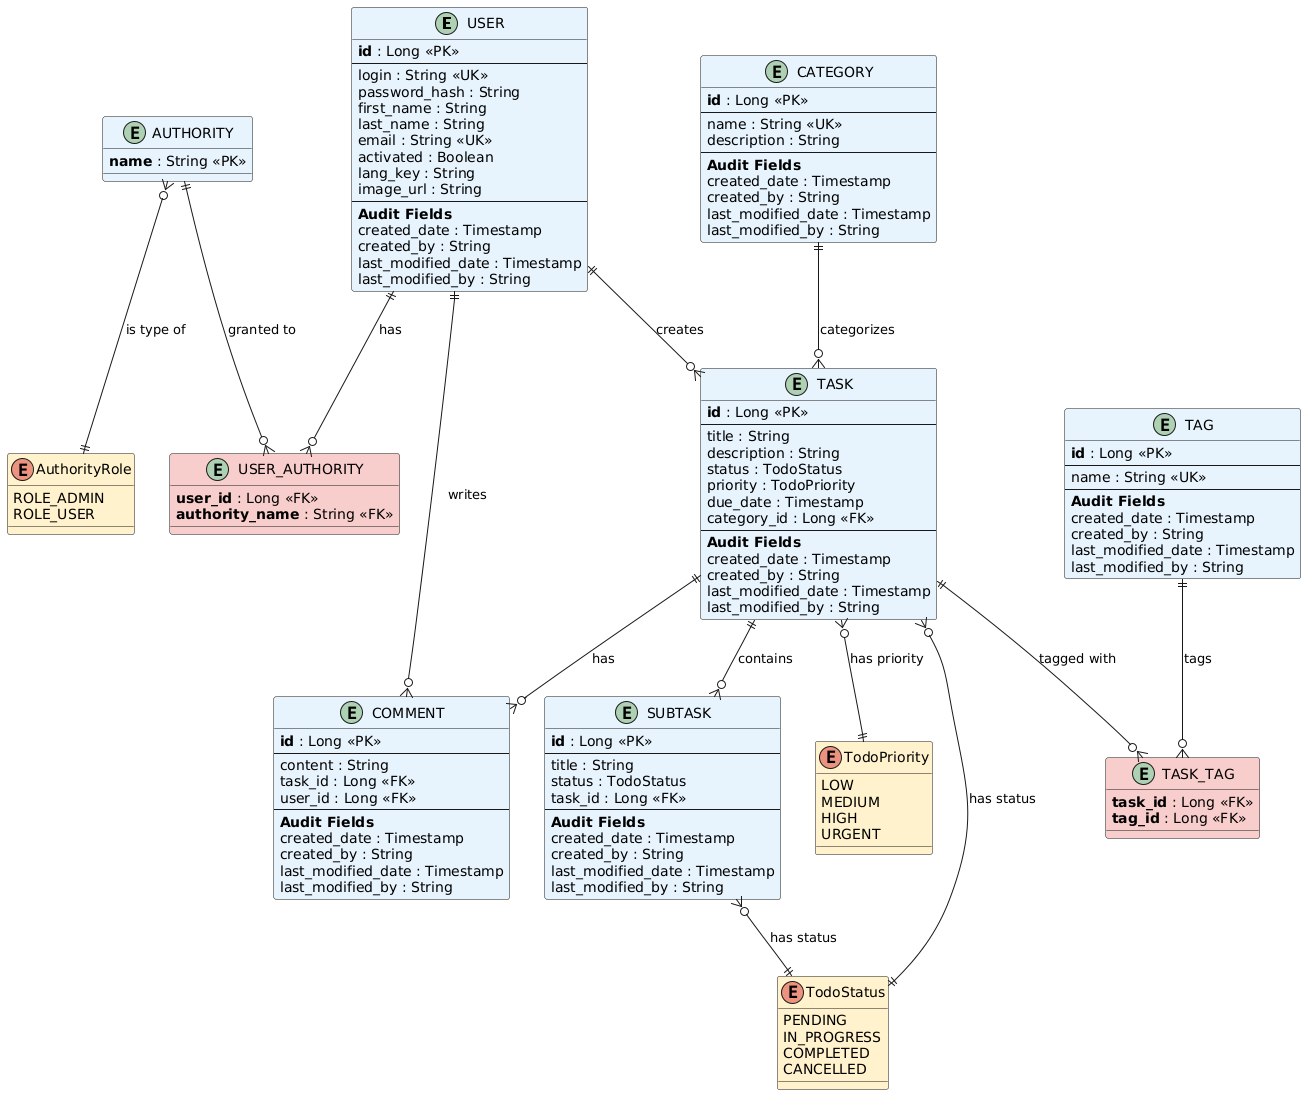

The diagram above was rendered by PlantUML. Its source (embedded in the PNG):
@startuml
!define ENTITY_COLOR #E8F4FD
!define ENUM_COLOR #FFF2CC
!define JUNCTION_COLOR #F8CECC

' User và Authority entities
entity "USER" as user ENTITY_COLOR {
  **id** : Long <<PK>>
  --
  login : String <<UK>>
  password_hash : String
  first_name : String
  last_name : String
  email : String <<UK>>
  activated : Boolean
  lang_key : String
  image_url : String
  --
  **Audit Fields**
  created_date : Timestamp
  created_by : String
  last_modified_date : Timestamp
  last_modified_by : String
}

entity "AUTHORITY" as authority ENTITY_COLOR {
  **name** : String <<PK>>
}

entity "USER_AUTHORITY" as user_authority JUNCTION_COLOR {
  **user_id** : Long <<FK>>
  **authority_name** : String <<FK>>
}

' Task và related entities
entity "TASK" as task ENTITY_COLOR {
  **id** : Long <<PK>>
  --
  title : String
  description : String
  status : TodoStatus
  priority : TodoPriority
  due_date : Timestamp
  category_id : Long <<FK>>
  --
  **Audit Fields**
  created_date : Timestamp
  created_by : String
  last_modified_date : Timestamp
  last_modified_by : String
}

entity "CATEGORY" as category ENTITY_COLOR {
  **id** : Long <<PK>>
  --
  name : String <<UK>>
  description : String
  --
  **Audit Fields**
  created_date : Timestamp
  created_by : String
  last_modified_date : Timestamp
  last_modified_by : String
}

entity "TAG" as tag ENTITY_COLOR {
  **id** : Long <<PK>>
  --
  name : String <<UK>>
  --
  **Audit Fields**
  created_date : Timestamp
  created_by : String
  last_modified_date : Timestamp
  last_modified_by : String
}

entity "TASK_TAG" as task_tag JUNCTION_COLOR {
  **task_id** : Long <<FK>>
  **tag_id** : Long <<FK>>
}

entity "SUBTASK" as subtask ENTITY_COLOR {
  **id** : Long <<PK>>
  --
  title : String
  status : TodoStatus
  task_id : Long <<FK>>
  --
  **Audit Fields**
  created_date : Timestamp
  created_by : String
  last_modified_date : Timestamp
  last_modified_by : String
}

entity "COMMENT" as comment ENTITY_COLOR {
  **id** : Long <<PK>>
  --
  content : String
  task_id : Long <<FK>>
  user_id : Long <<FK>>
  --
  **Audit Fields**
  created_date : Timestamp
  created_by : String
  last_modified_date : Timestamp
  last_modified_by : String
}

' Enums
enum TodoStatus ENUM_COLOR {
  PENDING
  IN_PROGRESS
  COMPLETED
  CANCELLED
}

enum TodoPriority ENUM_COLOR {
  LOW
  MEDIUM
  HIGH
  URGENT
}

enum AuthorityRole ENUM_COLOR {
  ROLE_ADMIN
  ROLE_USER
}

' Relationships
user ||--o{ user_authority : "has"
authority ||--o{ user_authority : "granted to"
user ||--o{ task : "creates"
user ||--o{ comment : "writes"

category ||--o{ task : "categorizes"
task ||--o{ task_tag : "tagged with"
tag ||--o{ task_tag : "tags"
task ||--o{ subtask : "contains"
task ||--o{ comment : "has"

' Enum relationships
task }o--|| TodoStatus : "has status"
task }o--|| TodoPriority : "has priority"
subtask }o--|| TodoStatus : "has status"
authority }o--|| AuthorityRole : "is type of"
@enduml